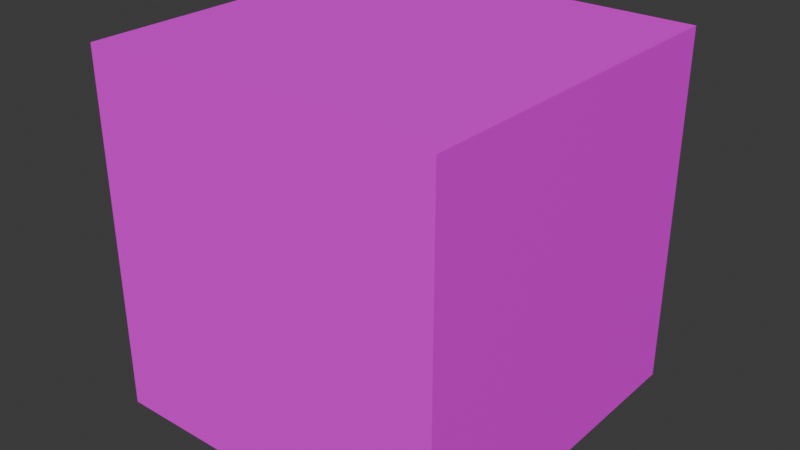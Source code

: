 # Source: dado.blend  (saved by Blender 4.5.91; exported with 4.5.12 LTS)
import bpy
from mathutils import Matrix  # noqa: F401  (used for matrix-valued properties, if any)

bpy.ops.wm.read_factory_settings(use_empty=True)
scene = bpy.context.scene
scene.name = 'Scene'

# ---- collections
col_collection = bpy.data.collections.new('Collection'); scene.collection.children.link(col_collection)

# ---- images (referenced by path relative to the original .blend; pixels are not part of the script)
import os
ASSET_DIR = os.environ.get("B2B_ASSET_DIR", "")  # directory of the original .blend (textures are referenced by path, not embedded)
HERE = os.path.dirname(os.path.abspath(__file__))  # packed textures are extracted next to this script under _unpacked/

def load_image(name, relpath, width, height, colorspace="sRGB"):
    """Load a texture the original file referenced (path relative to the .blend, or extracted next to this script)."""
    p = next((c for c in (os.path.join(HERE, relpath), os.path.join(ASSET_DIR, relpath)) if relpath and os.path.exists(c)), "")
    if p:
        img = bpy.data.images.load(p, check_existing=True)
        img.name = name
    else:  # same state as the original file: an image datablock whose file is absent (Cycles renders it pink)
        img = bpy.data.images.new(name, width, height)
        img.source = "FILE"
        img.filepath = "//" + (relpath or name)
    img.colorspace_settings.name = colorspace
    return img
img_dado_animales_png = load_image('dado_animales.png', 'dado_animales.png', 1024, 1024, 'sRGB')

# ---- materials (node trees are filled in below, after node groups)
mat_material = bpy.data.materials.new('Material')
mat_material.alpha_threshold = 0.0
mat_material.roughness = 0.5
mat_material.line_color = (0.0, 0.0, 0.0, 1.0)

# ---- material node trees
mat_material.use_nodes = True; mat_material.node_tree.nodes.clear()
_N = mat_material.node_tree.nodes; _L = mat_material.node_tree.links
n0 = _N.new('ShaderNodeOutputMaterial'); n0.name = 'Material Output'; n0.location = (200, 100)
n1 = _N.new('ShaderNodeBsdfPrincipled'); n1.name = 'Principled BSDF'; n1.location = (-200, 100)
n1.inputs[3].default_value = 1.45
n2 = _N.new('ShaderNodeTexImage'); n2.name = 'Image Texture'; n2.location = (-490, 80)
n2.image = img_dado_animales_png
_L.new(n1.outputs[0], n0.inputs[0])
_L.new(n2.outputs[0], n1.inputs[0])
n0.is_active_output = True

# ---- world
world_world = bpy.data.worlds.new('World'); scene.world = world_world
world_world.use_nodes = True; world_world.node_tree.nodes.clear()
_N = world_world.node_tree.nodes; _L = world_world.node_tree.links
n0 = _N.new('ShaderNodeOutputWorld'); n0.name = 'World Output'; n0.location = (200, 100)
n1 = _N.new('ShaderNodeBackground'); n1.name = 'Background'; n1.location = (-200, 100)
n1.inputs[0].default_value = (0.05088, 0.05088, 0.05088, 1.0)
_L.new(n1.outputs[0], n0.inputs[0])
n0.is_active_output = True
world_world.color = (0.05088, 0.05088, 0.05088)
world_world.sun_shadow_jitter_overblur = 0.0

# ---- meshes
me_cube = bpy.data.meshes.new('Cube')
me_cube.from_pydata([(1.0, 1.0, 1.0), (1.0, 1.0, -1.0), (1.0, -1.0, 1.0), (1.0, -1.0, -1.0), (-1.0, 1.0, 1.0), (-1.0, 1.0, -1.0), (-1.0, -1.0, 1.0), (-1.0, -1.0, -1.0)], [], [(0, 4, 6, 2), (3, 2, 6, 7), (7, 6, 4, 5), (5, 1, 3, 7), (1, 0, 2, 3), (5, 4, 0, 1)])
_uv = me_cube.uv_layers.new(name='UVMap')
_uv.uv.foreach_set('vector', [0.4775, 0.616, 0.2988, 0.6157, 0.299, 0.3639, 0.4777, 0.3641, 0.6638, 0.3765, 0.6618, 0.617, 0.4893, 0.6157, 0.4913, 0.3751, 0.665, 0.6336, 0.6665, 0.8849, 0.4906, 0.8866, 0.4891, 0.6353, 0.1098, 0.3658, 0.2856, 0.3658, 0.2856, 0.6098, 0.1098, 0.6098, 0.6673, 0.08479, 0.6697, 0.3494, 0.4907, 0.3512, 0.4883, 0.08655, 0.857, 0.3658, 0.8572, 0.6157, 0.6813, 0.6158, 0.6811, 0.3659])
me_cube.materials.append(mat_material)
me_cube.use_mirror_vertex_groups = False
me_cube.update()

# ---- objects
ob_cube = bpy.data.objects.new('Cube', me_cube)

# ---- transforms, parenting, visibility, modifiers, constraints
ob_cube.location = (0.0, 0.0, 0.0)
ob_cube.lock_rotations_4d = False
ob_cube.empty_display_type = 'ARROWS'
ob_cube.lineart.crease_threshold = 0.0

# ---- collection membership
col_collection.objects.link(ob_cube)

# ---- scene / render settings (as saved in the file)
scene.frame_start = 1; scene.frame_end = 250; scene.frame_set(1)
scene.render.engine = 'BLENDER_EEVEE_NEXT'
bpy.context.view_layer.update()

# ---- added for rendering (the .blend has no active camera and no usable light): camera, sun
cam_auto = bpy.data.cameras.new('AutoCamera')
cam_auto.lens = 50.0
cam_auto.sensor_width = 36.0
cam_auto.clip_end = 1000.0
ob_auto_camera = bpy.data.objects.new('AutoCamera', cam_auto)
scene.collection.objects.link(ob_auto_camera)
ob_auto_camera.location = (3.20507, -3.84609, 2.56406)
ob_auto_camera.rotation_euler = (1.09748, -7.21219e-08, 0.694738)
scene.camera = ob_auto_camera
light_auto_sun = bpy.data.lights.new('AutoSun', 'SUN')
light_auto_sun.energy = 3.0
light_auto_sun.angle = 0.0523599
ob_auto_sun = bpy.data.objects.new('AutoSun', light_auto_sun)
scene.collection.objects.link(ob_auto_sun)
ob_auto_sun.rotation_euler = (0.872665, 0.174533, 0.523599)
bpy.context.view_layer.update()
